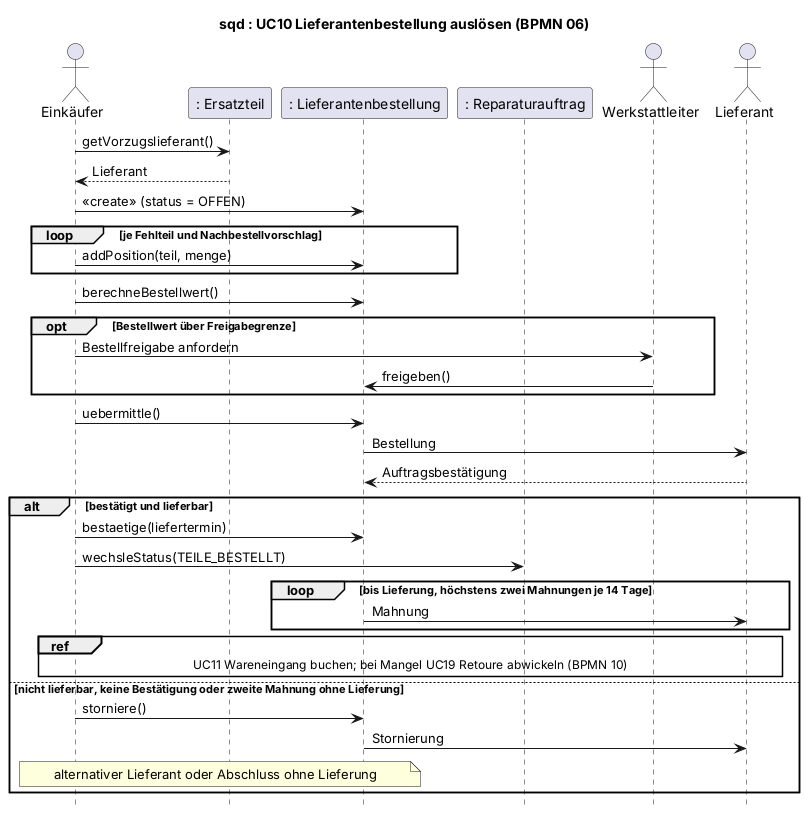

The diagram above was rendered by PlantUML. Its source (embedded in the PNG):
@startuml
' BPMN: p06-ersatzteilbestellung.bpmn. Kernablauf: bündeln, freigeben, bestellen, bestätigen oder stornieren, höchstens zwei Mahnungen (E-22, E-27).
title sqd : UC10 Lieferantenbestellung auslösen (BPMN 06)
skinparam defaultFontName Arial
skinparam sequenceMessageAlign left
skinparam maxMessageSize 170
hide footbox

actor "Einkäufer" as E
participant ": Ersatzteil" as ET
participant ": Lieferantenbestellung" as BEST
participant ": Reparaturauftrag" as RA
actor Werkstattleiter as WL
actor Lieferant

E -> ET : getVorzugslieferant()
ET --> E : Lieferant
E -> BEST : <<create>> (status = OFFEN)
loop je Fehlteil und Nachbestellvorschlag
    E -> BEST : addPosition(teil, menge)
end
E -> BEST : berechneBestellwert()
opt Bestellwert über Freigabegrenze
    E -> WL : Bestellfreigabe anfordern
    WL -> BEST : freigeben()
end
E -> BEST : uebermittle()
BEST -> Lieferant : Bestellung
Lieferant --> BEST : Auftragsbestätigung
alt bestätigt und lieferbar
    E -> BEST : bestaetige(liefertermin)
    E -> RA : wechsleStatus(TEILE_BESTELLT)
    loop bis Lieferung, höchstens zwei Mahnungen je 14 Tage
        BEST -> Lieferant : Mahnung
    end
    ref over E, BEST, Lieferant : UC11 Wareneingang buchen; bei Mangel UC19 Retoure abwickeln (BPMN 10)
else nicht lieferbar, keine Bestätigung oder zweite Mahnung ohne Lieferung
    E -> BEST : storniere()
    BEST -> Lieferant : Stornierung
    note over E, BEST : alternativer Lieferant oder Abschluss ohne Lieferung
end
@enduml